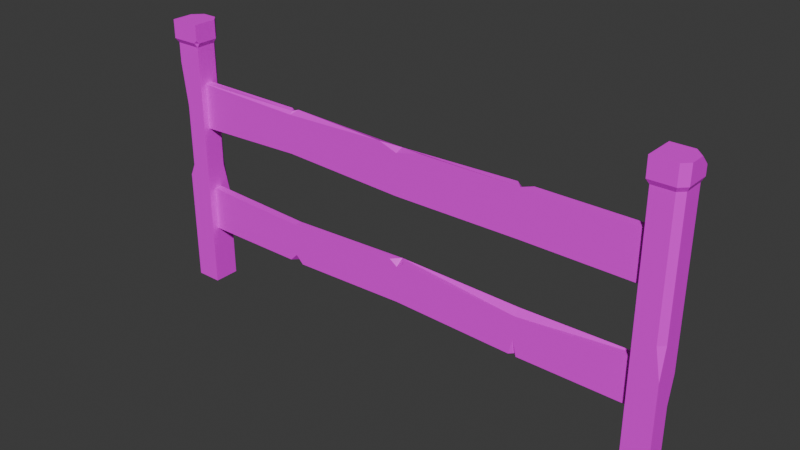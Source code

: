 # Source: fence_post.blend  (saved by Blender 4.0.36; exported with 4.5.12 LTS)
import bpy
from mathutils import Matrix  # noqa: F401  (used for matrix-valued properties, if any)

bpy.ops.wm.read_factory_settings(use_empty=True)
scene = bpy.context.scene
scene.name = 'Scene'

# ---- collections
col_collection = bpy.data.collections.new('Collection'); scene.collection.children.link(col_collection)

# ---- images (referenced by path relative to the original .blend; pixels are not part of the script)
import os
ASSET_DIR = os.environ.get("B2B_ASSET_DIR", "")  # directory of the original .blend (textures are referenced by path, not embedded)
HERE = os.path.dirname(os.path.abspath(__file__))  # packed textures are extracted next to this script under _unpacked/

def load_image(name, relpath, width, height, colorspace="sRGB"):
    """Load a texture the original file referenced (path relative to the .blend, or extracted next to this script)."""
    p = next((c for c in (os.path.join(HERE, relpath), os.path.join(ASSET_DIR, relpath)) if relpath and os.path.exists(c)), "")
    if p:
        img = bpy.data.images.load(p, check_existing=True)
        img.name = name
    else:  # same state as the original file: an image datablock whose file is absent (Cycles renders it pink)
        img = bpy.data.images.new(name, width, height)
        img.source = "FILE"
        img.filepath = "//" + (relpath or name)
    img.colorspace_settings.name = colorspace
    return img
img_fence_png = load_image('Fence.png', 'Fence.png', 1024, 1024, 'sRGB')

# ---- materials (node trees are filled in below, after node groups)
mat_material = bpy.data.materials.new('Material')
mat_material.alpha_threshold = 0.0
mat_material.use_transparent_shadow = False
mat_material.roughness = 0.5
mat_material.line_color = (0.0, 0.0, 0.0, 1.0)

# ---- material node trees
mat_material.use_nodes = True; mat_material.node_tree.nodes.clear()
_N = mat_material.node_tree.nodes; _L = mat_material.node_tree.links
n0 = _N.new('ShaderNodeOutputMaterial'); n0.name = 'Material Output'; n0.location = (300, 300)
n1 = _N.new('ShaderNodeBsdfPrincipled'); n1.name = 'Principled BSDF'; n1.location = (10, 300)
n1.inputs[3].default_value = 1.45
n2 = _N.new('ShaderNodeTexImage'); n2.name = 'Image Texture'; n2.location = (-280, 280)
n2.image = img_fence_png
_L.new(n1.outputs[0], n0.inputs[0])
_L.new(n2.outputs[0], n1.inputs[0])
n0.is_active_output = True

# ---- world
world_world = bpy.data.worlds.new('World'); scene.world = world_world
world_world.use_nodes = True; world_world.node_tree.nodes.clear()
_N = world_world.node_tree.nodes; _L = world_world.node_tree.links
n0 = _N.new('ShaderNodeOutputWorld'); n0.name = 'World Output'; n0.location = (300, 300)
n1 = _N.new('ShaderNodeBackground'); n1.name = 'Background'; n1.location = (10, 300)
n1.inputs[0].default_value = (0.05088, 0.05088, 0.05088, 1.0)
_L.new(n1.outputs[0], n0.inputs[0])
n0.is_active_output = True
world_world.color = (0.05088, 0.05088, 0.05088)
world_world.use_sun_shadow = False
world_world.sun_shadow_jitter_overblur = 0.0

# ---- meshes
me_cube = bpy.data.meshes.new('Cube')
me_cube.from_pydata([(-0.5232, 0.5062, 8.685), (0.4397, 0.4397, -0.001739), (0.4397, -0.4397, 8.541), (0.4397, -0.4397, -0.001739), (-0.4397, 0.4397, 8.541), (-0.4397, -0.4397, 8.541), (-0.4397, -0.4397, -0.001739), (-0.5232, -0.5232, 8.685), (0.4397, 0.4397, 2.134), (-0.4397, -0.4397, 2.134), (0.4397, -0.4397, 6.405), (0.4397, -0.4397, 4.27), (0.4397, -0.4397, 2.134), (-0.4397, 0.4397, 6.405), (-0.4397, 0.4397, 4.27), (-0.2566, -0.4397, 4.27), (-0.4397, -0.2566, 4.27), (-0.4397, -0.4397, 3.863), (-0.4397, -0.2566, 6.405), (-0.2566, -0.4397, 6.405), (-0.4397, -0.4397, 7.893), (-0.4397, 0.2409, -0.001739), (-0.2409, 0.4397, -0.001739), (-0.2409, 0.4397, 2.134), (-0.4397, 0.2409, 2.134), (-0.4397, 0.4397, 3.074), (0.4397, 0.249, 8.541), (0.249, 0.4397, 8.541), (0.4397, 0.249, 6.405), (0.249, 0.4397, 6.405), (0.249, 0.4397, 4.27), (0.4397, 0.249, 4.27), (0.4397, 0.4397, 3.223), (0.283, 0.5062, 8.685), (0.5062, 0.283, 8.685), (0.283, 0.5062, 9.308), (0.5062, 0.283, 9.308), (-0.5232, -0.5232, 9.308), (0.5062, -0.5232, 9.308), (-0.5232, 0.2035, 9.308), (-0.2205, 0.5062, 9.308), (-0.5232, 0.5062, 9.005), (17.43, 0.536, 8.685), (17.36, -0.4269, -0.001739), (16.48, -0.4269, 8.541), (16.48, -0.4269, -0.001739), (17.36, 0.4525, 8.541), (16.48, 0.4525, 8.541), (16.48, 0.4525, -0.001739), (16.4, 0.536, 8.685), (16.4, -0.4934, 8.685), (17.36, -0.4269, 2.134), (16.48, 0.4525, 2.134), (16.48, -0.4269, 6.405), (16.48, -0.4269, 4.27), (16.48, -0.4269, 2.134), (17.36, 0.4525, 6.405), (17.36, 0.4525, 4.27), (16.48, 0.2694, 4.27), (16.67, 0.4525, 4.27), (16.48, 0.4525, 3.863), (16.67, 0.4525, 6.405), (16.48, 0.2694, 6.405), (16.48, 0.4525, 7.893), (17.16, 0.4525, -0.001739), (17.36, 0.2537, -0.001739), (17.36, 0.2537, 2.134), (17.16, 0.4525, 2.134), (17.36, 0.4525, 3.074), (17.17, -0.4269, 8.541), (17.36, -0.2362, 8.541), (17.17, -0.4269, 6.405), (17.36, -0.2362, 6.405), (17.36, -0.2362, 4.27), (17.17, -0.4269, 4.27), (17.36, -0.4269, 3.223), (17.43, -0.2702, 8.685), (17.21, -0.4934, 8.685), (17.43, -0.2702, 9.308), (17.21, -0.4934, 9.308), (16.4, 0.536, 9.308), (16.4, -0.4934, 9.308), (17.13, 0.536, 9.308), (17.43, 0.2333, 9.308), (17.43, 0.536, 9.005), (0.0, -0.204, 2.0), (0.0, -0.204, 3.536), (0.0, 0.05808, 2.0), (0.0, 0.05808, 3.536), (17.0, -0.204, 2.0), (17.0, -0.204, 3.536), (17.0, 0.05808, 2.0), (17.0, 0.05808, 3.536), (12.75, 0.05808, 2.0), (4.25, 0.05808, 2.0), (4.25, 0.05808, 3.371), (8.5, 0.05808, 3.536), (12.75, 0.05808, 3.454), (8.5, -0.204, 2.12), (12.77, -0.204, 3.299), (4.25, -0.204, 3.371), (3.988, -0.204, 2.0), (4.25, 0.05808, 2.0), (4.512, -0.204, 2.0), (4.25, -0.204, 2.262), (12.75, -0.204, 2.517), (12.62, -0.204, 2.0), (12.75, -0.07859, 2.0), (12.88, -0.204, 2.0), (8.773, -0.204, 3.536), (8.5, 0.05803, 3.536), (8.228, -0.204, 3.526), (8.5, -0.204, 3.343), (8.839, 0.05808, 2.0), (8.161, 0.05808, 2.0), (8.5, 0.05808, 2.642), (17.0, 0.04081, 7.27), (17.0, 0.04081, 5.692), (17.0, -0.2213, 7.27), (17.0, -0.2213, 5.692), (0.001059, 0.04081, 7.27), (0.001059, 0.04081, 5.692), (0.001059, -0.2213, 7.27), (0.001059, -0.2213, 5.692), (4.251, -0.2213, 7.16), (12.75, -0.2213, 7.27), (12.75, -0.2213, 5.721), (8.501, -0.2213, 5.692), (4.251, -0.2213, 5.857), (8.501, 0.04078, 7.15), (4.235, 0.04081, 5.816), (12.75, 0.04081, 5.721), (13.01, 0.04081, 7.27), (12.49, 0.04081, 7.27), (12.75, 0.04081, 7.025), (4.251, 0.04081, 7.175), (4.376, 0.04081, 7.27), (4.259, -0.09649, 7.243), (4.126, 0.04081, 7.27), (8.228, 0.04081, 5.545), (8.501, -0.2212, 5.692), (8.773, 0.04081, 5.555), (8.501, 0.04081, 6.349), (7.871, -0.2213, 7.27), (9.347, -0.2213, 7.27), (8.501, -0.2213, 7.058), (0.5062, -0.4105, 8.685), (0.5062, -0.5232, 8.798), (0.3935, -0.5232, 8.685)], [], [(13, 4, 27, 29), (10, 2, 5, 20, 19), (22, 23, 8, 1), (27, 4, 0, 33), (31, 28, 10, 11), (9, 17, 16, 14, 25, 24), (23, 25, 14, 30, 32, 8), (1, 8, 12, 3), (7, 148, 147, 38, 37), (14, 13, 29, 30), (21, 22, 1, 3, 6), (11, 10, 19, 15), (8, 32, 31, 11, 12), (3, 12, 9, 6), (16, 18, 13, 14), (18, 20, 5, 4, 13), (15, 16, 17), (18, 19, 20), (15, 19, 18, 16), (12, 11, 15, 17, 9), (23, 24, 25), (23, 22, 21, 24), (6, 9, 24, 21), (30, 31, 32), (26, 28, 29, 27), (28, 31, 30, 29), (28, 26, 2, 10), (147, 146, 34, 36, 38), (26, 27, 33, 34), (4, 5, 7, 0), (5, 2, 148, 7), (33, 0, 41, 40, 35), (34, 33, 35, 36), (36, 35, 40, 39, 37, 38), (39, 40, 41), (0, 7, 37, 39, 41), (56, 46, 70, 72), (53, 44, 47, 63, 62), (65, 66, 51, 43), (70, 46, 42, 76), (74, 71, 53, 54), (52, 60, 59, 57, 68, 67), (66, 68, 57, 73, 75, 51), (43, 51, 55, 45), (50, 77, 79, 81), (57, 56, 72, 73), (64, 65, 43, 45, 48), (54, 53, 62, 58), (51, 75, 74, 54, 55), (45, 55, 52, 48), (59, 61, 56, 57), (61, 63, 47, 46, 56), (58, 59, 60), (61, 62, 63), (58, 62, 61, 59), (55, 54, 58, 60, 52), (66, 67, 68), (66, 65, 64, 67), (48, 52, 67, 64), (73, 74, 75), (69, 71, 72, 70), (71, 74, 73, 72), (71, 69, 44, 53), (47, 44, 50, 49), (69, 70, 76, 77), (46, 47, 49, 42), (44, 69, 77, 50), (76, 42, 84, 83, 78), (77, 76, 78, 79), (79, 78, 83, 82, 80, 81), (49, 50, 81, 80), (82, 83, 84), (42, 49, 80, 82, 84), (85, 86, 88, 87), (93, 97, 92, 91), (91, 92, 90, 89), (95, 88, 86, 100), (92, 97, 99, 90), (98, 112, 111, 100, 104, 103), (106, 105, 99, 109, 112, 98), (96, 95, 100, 111, 110), (101, 104, 100, 86, 85), (93, 91, 89, 108, 107), (94, 95, 96, 115, 114), (87, 88, 95, 94), (94, 114, 98, 103, 102), (98, 113, 93, 107, 106), (103, 104, 102), (87, 94, 102, 101, 85), (108, 105, 107), (89, 90, 99, 105, 108), (111, 112, 110), (97, 96, 110, 109, 99), (114, 115, 98), (113, 115, 96, 97, 93), (104, 101, 102), (109, 110, 112), (115, 113, 98), (106, 107, 105), (116, 118, 119, 117), (124, 122, 123, 128), (122, 120, 121, 123), (126, 131, 117, 119), (123, 121, 130, 128), (129, 133, 134, 131, 141, 142), (136, 129, 142, 139, 130, 135), (127, 140, 141, 131, 126), (132, 116, 117, 131, 134), (124, 137, 138, 120, 122), (125, 144, 145, 127, 126), (118, 125, 126, 119), (125, 133, 129, 144), (129, 136, 137, 124, 143), (133, 125, 134), (118, 116, 132, 125), (138, 137, 135), (120, 138, 135, 130, 121), (141, 140, 142), (128, 130, 139, 140, 127), (144, 129, 145), (143, 124, 128, 127, 145), (134, 125, 132), (139, 142, 140), (145, 129, 143), (136, 135, 137), (146, 147, 148, 2), (2, 26, 34, 146)])
_uv = me_cube.uv_layers.new(name='UVMap')
_uv.uv.foreach_set('vector', [0.243, 0.4596, 0.09338, 0.4596, 0.09338, 0.4113, 0.243, 0.4113, 0.243, 0.3886, 0.09343, 0.3886, 0.09343, 0.3269, 0.1388, 0.3269, 0.243, 0.3398, 0.6918, 0.4457, 0.5422, 0.4457, 0.5422, 0.3979, 0.6918, 0.3979, 0.07012, 0.8593, 0.07012, 0.9076, 0.05982, 0.9135, 0.05982, 0.8569, 0.3924, 0.303, 0.2429, 0.303, 0.2429, 0.2547, 0.3924, 0.2547, 0.5416, 0.243, 0.4207, 0.243, 0.3922, 0.2302, 0.3922, 0.1814, 0.4758, 0.1814, 0.5416, 0.1953, 0.5422, 0.4457, 0.4763, 0.4596, 0.3926, 0.4596, 0.3926, 0.4113, 0.4659, 0.3979, 0.5422, 0.3979, 0.6914, 0.3164, 0.5419, 0.3164, 0.5419, 0.2547, 0.6914, 0.2547, 0.2343, 0.7977, 0.2343, 0.8691, 0.2255, 0.8778, 0.1859, 0.8778, 0.1859, 0.7977, 0.3926, 0.4596, 0.243, 0.4596, 0.243, 0.4113, 0.3926, 0.4113, 0.1734, 0.1629, 0.1594, 0.1767, 0.1117, 0.1766, 0.1117, 0.1154, 0.1734, 0.1154, 0.3926, 0.3886, 0.243, 0.3886, 0.243, 0.3398, 0.3926, 0.3398, 0.5419, 0.3164, 0.4656, 0.3164, 0.3924, 0.303, 0.3924, 0.2547, 0.5419, 0.2547, 0.6918, 0.3886, 0.5422, 0.3886, 0.5422, 0.3269, 0.6918, 0.3269, 0.3922, 0.2302, 0.2429, 0.2302, 0.2429, 0.1814, 0.3922, 0.1814, 0.2429, 0.2302, 0.1388, 0.243, 0.0935, 0.243, 0.0935, 0.1814, 0.2429, 0.1814, 0.08683, 0.6357, 0.06297, 0.6357, 0.0749, 0.5964, 0.06297, 0.8325, 0.08683, 0.8325, 0.0749, 0.97, 0.08683, 0.6357, 0.08683, 0.8325, 0.06297, 0.8325, 0.06297, 0.6357, 0.5422, 0.3886, 0.3926, 0.3886, 0.3926, 0.3398, 0.4211, 0.3269, 0.5422, 0.3269, 0.5426, 0.1814, 0.5416, 0.1953, 0.4758, 0.1814, 0.5422, 0.4457, 0.6918, 0.4457, 0.6924, 0.4596, 0.5428, 0.4596, 0.691, 0.243, 0.5416, 0.243, 0.5416, 0.1953, 0.691, 0.1953, 0.3926, 0.4113, 0.3932, 0.3979, 0.4659, 0.3979, 0.094, 0.3979, 0.2436, 0.3979, 0.243, 0.4113, 0.09338, 0.4113, 0.2436, 0.3979, 0.3932, 0.3979, 0.3926, 0.4113, 0.243, 0.4113, 0.2429, 0.303, 0.0934, 0.303, 0.0934, 0.2547, 0.2429, 0.2547, 0.2255, 0.7175, 0.2343, 0.7263, 0.2343, 0.7803, 0.1859, 0.7803, 0.1859, 0.7175, 0.07015, 0.751, 0.07096, 0.7644, 0.06073, 0.7691, 0.05978, 0.7534, 0.07025, 0.6294, 0.07025, 0.691, 0.05975, 0.6969, 0.05975, 0.6247, 0.07018, 0.7749, 0.07018, 0.8366, 0.05982, 0.8334, 0.05982, 0.7691, 0.2343, 0.8952, 0.2343, 0.958, 0.2094, 0.958, 0.1859, 0.9344, 0.1859, 0.8952, 0.2351, 0.8778, 0.2343, 0.8952, 0.1859, 0.8952, 0.1867, 0.8778, 0.2661, 0.6201, 0.2487, 0.6374, 0.2095, 0.6374, 0.1859, 0.6139, 0.1859, 0.5576, 0.266, 0.5576, 0.187, 0.958, 0.1859, 0.9344, 0.2094, 0.958, 0.2342, 0.6374, 0.2342, 0.7175, 0.1859, 0.7175, 0.1859, 0.661, 0.2094, 0.6374, 0.4829, 0.22, 0.632, 0.22, 0.632, 0.2682, 0.4829, 0.2682, 0.4829, 0.2909, 0.6319, 0.2909, 0.6319, 0.3524, 0.5867, 0.3524, 0.4829, 0.3396, 0.03538, 0.2339, 0.1845, 0.2339, 0.1845, 0.2815, 0.03538, 0.2815, 0.09652, 0.8374, 0.09652, 0.7658, 0.1119, 0.7571, 0.1119, 0.8409, 0.3335, 0.1601, 0.4828, 0.1601, 0.4828, 0.2083, 0.3335, 0.2083, 0.1842, 0.07595, 0.305, 0.07595, 0.3335, 0.08876, 0.3335, 0.1375, 0.2499, 0.1375, 0.1842, 0.1236, 0.1845, 0.2339, 0.2502, 0.22, 0.3337, 0.22, 0.3337, 0.2682, 0.2606, 0.2815, 0.1845, 0.2815, 0.03496, 0.1468, 0.1842, 0.1468, 0.1842, 0.2083, 0.03496, 0.2083, 0.4021, 0.7357, 0.4021, 0.6792, 0.4456, 0.6792, 0.4456, 0.7357, 0.3337, 0.22, 0.4829, 0.22, 0.4829, 0.2682, 0.3337, 0.2682, 0.5999, 0.3583, 0.6138, 0.3721, 0.6138, 0.4194, 0.5522, 0.4194, 0.5523, 0.3582, 0.3339, 0.2909, 0.4829, 0.2909, 0.4829, 0.3396, 0.3339, 0.3396, 0.1842, 0.1468, 0.2604, 0.1468, 0.3335, 0.1601, 0.3335, 0.2083, 0.1842, 0.2083, 0.03578, 0.2909, 0.1848, 0.2909, 0.1848, 0.3524, 0.03578, 0.3524, 0.3335, 0.08876, 0.4827, 0.08876, 0.4827, 0.1375, 0.3335, 0.1375, 0.4827, 0.08876, 0.5867, 0.07595, 0.632, 0.07595, 0.632, 0.1375, 0.4827, 0.1375, 0.07702, 0.8167, 0.07702, 0.8405, 0.03782, 0.8286, 0.2733, 0.8405, 0.2733, 0.8167, 0.4105, 0.8286, 0.07702, 0.8167, 0.2733, 0.8167, 0.2733, 0.8405, 0.07702, 0.8405, 0.1848, 0.2909, 0.3339, 0.2909, 0.3339, 0.3396, 0.3055, 0.3524, 0.1848, 0.3524, 0.3213, 0.6619, 0.3213, 0.6296, 0.4305, 0.6457, 0.3213, 0.6619, 0.07607, 0.6619, 0.07607, 0.6296, 0.3213, 0.6296, 0.0349, 0.07595, 0.1842, 0.07595, 0.1842, 0.1236, 0.0349, 0.1236, 0.1356, 0.93, 0.1362, 0.9433, 0.0631, 0.93, 0.4348, 0.9433, 0.2855, 0.9433, 0.2849, 0.93, 0.4342, 0.93, 0.2855, 0.9433, 0.1362, 0.9433, 0.1356, 0.93, 0.2849, 0.93, 0.4828, 0.1601, 0.6321, 0.1601, 0.6321, 0.2083, 0.4828, 0.2083, 0.09637, 0.9625, 0.09637, 0.8711, 0.1119, 0.8641, 0.1119, 0.9711, 0.09532, 0.8572, 0.09652, 0.8374, 0.1119, 0.8409, 0.1105, 0.8641, 0.09647, 0.6432, 0.09647, 0.5518, 0.1118, 0.5431, 0.1118, 0.6501, 0.09655, 0.7485, 0.09655, 0.6769, 0.1118, 0.6733, 0.1118, 0.7571, 0.4022, 0.7921, 0.4022, 0.7357, 0.4245, 0.7357, 0.4456, 0.7568, 0.4456, 0.7921, 0.4021, 0.6792, 0.4014, 0.6636, 0.4449, 0.6636, 0.4456, 0.6792, 0.3892, 0.9514, 0.3736, 0.9358, 0.3736, 0.9008, 0.3947, 0.8797, 0.4456, 0.8797, 0.4456, 0.9514, 0.4022, 0.8797, 0.4022, 0.8077, 0.4456, 0.8077, 0.4456, 0.8797, 0.4456, 0.6424, 0.4447, 0.6636, 0.4245, 0.6636, 0.4021, 0.6636, 0.4021, 0.5916, 0.4456, 0.5916, 0.4456, 0.6424, 0.4245, 0.6636, 0.794, 0.288, 0.8741, 0.288, 0.8741, 0.2743, 0.794, 0.2743, 0.7321, 0.3326, 0.7321, 0.4085, 0.9543, 0.4128, 0.9543, 0.3326, 0.8741, 0.288, 0.9543, 0.288, 0.9543, 0.2743, 0.8741, 0.2743, 0.3692, 0.9716, 0.4875, 0.9721, 0.4875, 0.9648, 0.3692, 0.9644, 0.01436, 0.9721, 0.1326, 0.9719, 0.1322, 0.9642, 0.01436, 0.9648, 0.5098, 0.4191, 0.5098, 0.483, 0.5241, 0.4925, 0.7321, 0.4844, 0.7321, 0.4265, 0.7184, 0.4128, 0.2941, 0.4128, 0.2876, 0.4398, 0.2867, 0.4807, 0.4956, 0.4931, 0.5098, 0.483, 0.5098, 0.4191, 0.2509, 0.9721, 0.3692, 0.9716, 0.3692, 0.9644, 0.2585, 0.9648, 0.2509, 0.9721, 0.7458, 0.4128, 0.7321, 0.4265, 0.7321, 0.4844, 0.9543, 0.4931, 0.9543, 0.4128, 0.3692, 0.9485, 0.2509, 0.9486, 0.2509, 0.9558, 0.3657, 0.9557, 0.3692, 0.9523, 0.2876, 0.3326, 0.2876, 0.4042, 0.5098, 0.4128, 0.5098, 0.3661, 0.4921, 0.3326, 0.06534, 0.3326, 0.06534, 0.4128, 0.2876, 0.4042, 0.2876, 0.3326, 0.3692, 0.9641, 0.4781, 0.964, 0.4875, 0.9563, 0.3765, 0.9568, 0.3692, 0.9641, 0.4875, 0.956, 0.4781, 0.9484, 0.3692, 0.9485, 0.3692, 0.9523, 0.3727, 0.9557, 0.3765, 0.9568, 0.3692, 0.956, 0.3692, 0.9641, 0.2509, 0.9642, 0.3692, 0.9641, 0.3692, 0.9641, 0.3619, 0.9568, 0.2509, 0.9569, 0.2947, 0.7438, 0.3213, 0.7373, 0.2936, 0.7373, 0.06534, 0.4128, 0.06534, 0.4931, 0.2867, 0.4807, 0.2876, 0.4398, 0.281, 0.4128, 0.1707, 0.9015, 0.1585, 0.9006, 0.1586, 0.9132, 0.1326, 0.9719, 0.2509, 0.9721, 0.2509, 0.9721, 0.2434, 0.9648, 0.1322, 0.9642, 0.4921, 0.3326, 0.5098, 0.3661, 0.5098, 0.3382, 0.5275, 0.3326, 0.5098, 0.3661, 0.5098, 0.4128, 0.7321, 0.4085, 0.7321, 0.3326, 0.3692, 0.956, 0.3619, 0.9568, 0.3692, 0.9641, 0.1464, 0.9015, 0.1586, 0.9132, 0.1585, 0.9006, 0.5098, 0.3661, 0.5275, 0.3326, 0.5098, 0.3382, 0.3225, 0.7373, 0.3213, 0.7438, 0.3491, 0.7438, 0.1267, 0.2905, 0.1267, 0.2774, 0.2053, 0.2774, 0.2053, 0.2905, 0.3387, 0.3923, 0.1267, 0.3978, 0.1267, 0.3192, 0.3387, 0.3274, 0.2053, 0.2905, 0.2053, 0.2774, 0.2838, 0.2774, 0.2838, 0.2905, 0.3624, 0.9548, 0.3624, 0.9479, 0.4757, 0.9479, 0.4757, 0.9549, 0.02259, 0.9544, 0.0226, 0.9475, 0.1354, 0.948, 0.1359, 0.955, 0.5506, 0.4777, 0.3518, 0.4837, 0.3387, 0.4715, 0.3387, 0.4066, 0.5371, 0.3983, 0.5506, 0.4378, 0.7564, 0.4837, 0.5506, 0.4777, 0.5506, 0.4378, 0.5642, 0.3978, 0.7634, 0.4113, 0.7626, 0.479, 0.2492, 0.9546, 0.2492, 0.9546, 0.2564, 0.9473, 0.3624, 0.9479, 0.3624, 0.9548, 0.3256, 0.4837, 0.1267, 0.4837, 0.1267, 0.4051, 0.3387, 0.4066, 0.3387, 0.4715, 0.1359, 0.94, 0.1361, 0.9435, 0.1325, 0.9473, 0.02259, 0.9473, 0.02259, 0.9403, 0.7626, 0.3978, 0.5929, 0.3978, 0.5506, 0.3872, 0.5506, 0.3192, 0.7626, 0.3206, 0.9746, 0.3978, 0.7626, 0.3978, 0.7626, 0.3206, 0.9746, 0.3192, 0.3624, 0.9403, 0.3555, 0.9473, 0.2492, 0.9469, 0.2717, 0.9403, 0.2492, 0.9469, 0.1392, 0.9473, 0.1361, 0.9435, 0.1359, 0.94, 0.2324, 0.9403, 0.3555, 0.9473, 0.3624, 0.9403, 0.3625, 0.9466, 0.4757, 0.9403, 0.4757, 0.9473, 0.3694, 0.9473, 0.3624, 0.9403, 0.1325, 0.9473, 0.1361, 0.9435, 0.1359, 0.947, 0.9746, 0.4837, 0.7689, 0.4837, 0.7626, 0.479, 0.7634, 0.4113, 0.9746, 0.4051, 0.1282, 0.9258, 0.124, 0.9328, 0.1065, 0.9258, 0.1359, 0.955, 0.1354, 0.948, 0.2419, 0.9473, 0.2492, 0.9546, 0.2492, 0.9546, 0.2717, 0.9403, 0.2492, 0.9469, 0.2492, 0.9397, 0.5192, 0.3978, 0.3387, 0.3923, 0.3387, 0.3274, 0.5506, 0.3192, 0.5506, 0.3872, 0.3625, 0.9466, 0.3624, 0.9403, 0.3694, 0.9473, 0.1284, 0.9397, 0.1065, 0.9397, 0.124, 0.9328, 0.2492, 0.9397, 0.2492, 0.9469, 0.2324, 0.9403, 0.1392, 0.9473, 0.1359, 0.947, 0.1361, 0.9435, 0.05978, 0.7048, 0.05189, 0.6969, 0.06026, 0.6969, 0.07015, 0.7027, 0.07015, 0.7027, 0.07015, 0.751, 0.05978, 0.7534, 0.05978, 0.7048])
me_cube.materials.append(mat_material)
me_cube.use_mirror_vertex_groups = False
me_cube.update()

# ---- objects
ob_cube = bpy.data.objects.new('Cube', me_cube)

# ---- transforms, parenting, visibility, modifiers, constraints
ob_cube.location = (0.0, 0.0, 0.0)
ob_cube.lock_rotations_4d = False
ob_cube.empty_display_type = 'ARROWS'
ob_cube.lineart.crease_threshold = 0.0

# ---- collection membership
col_collection.objects.link(ob_cube)

# ---- scene / render settings (as saved in the file)
scene.frame_start = 1; scene.frame_end = 250; scene.frame_set(1)
scene.render.engine = 'BLENDER_EEVEE_NEXT'
scene.cycles.sampling_pattern = 'TABULATED_SOBOL'
bpy.context.view_layer.update()

# ---- added for rendering (the .blend has no active camera and no usable light): camera, sun
cam_auto = bpy.data.cameras.new('AutoCamera')
cam_auto.lens = 50.0
cam_auto.sensor_width = 36.0
cam_auto.clip_end = 1000.0
ob_auto_camera = bpy.data.objects.new('AutoCamera', cam_auto)
scene.collection.objects.link(ob_auto_camera)
ob_auto_camera.location = (27.1897, -22.4774, 19.6423)
ob_auto_camera.rotation_euler = (1.09748, -7.21219e-08, 0.694738)
scene.camera = ob_auto_camera
light_auto_sun = bpy.data.lights.new('AutoSun', 'SUN')
light_auto_sun.energy = 3.0
light_auto_sun.angle = 0.0523599
ob_auto_sun = bpy.data.objects.new('AutoSun', light_auto_sun)
scene.collection.objects.link(ob_auto_sun)
ob_auto_sun.rotation_euler = (0.872665, 0.174533, 0.523599)
bpy.context.view_layer.update()
